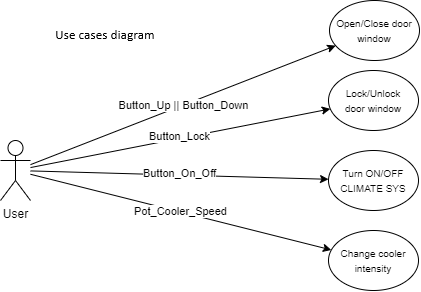

The diagram above was exported from draw.io. Its source (the exported page's mxGraphModel, read from the mxfile embedded in the PNG):
<mxGraphModel dx="827" dy="492" grid="1" gridSize="10" guides="1" tooltips="1" connect="1" arrows="1" fold="1" page="1" pageScale="1" pageWidth="827" pageHeight="1169" math="0" shadow="0">
  <root>
    <mxCell id="0" />
    <mxCell id="1" parent="0" />
    <mxCell id="LH2aLhlsi0Iw9AKyoPAu-1" value="User" style="shape=umlActor;verticalLabelPosition=bottom;verticalAlign=top;html=1;outlineConnect=0;" vertex="1" parent="1">
      <mxGeometry x="40" y="200" width="30" height="60" as="geometry" />
    </mxCell>
    <mxCell id="LH2aLhlsi0Iw9AKyoPAu-3" value="&lt;span style=&quot;font-size: 10px;&quot;&gt;Open/Close door&lt;/span&gt;&lt;div&gt;&lt;span style=&quot;font-size: 10px;&quot;&gt;window&lt;/span&gt;&lt;/div&gt;" style="ellipse;whiteSpace=wrap;html=1;" vertex="1" parent="1">
      <mxGeometry x="369" y="60" width="90" height="60" as="geometry" />
    </mxCell>
    <mxCell id="LH2aLhlsi0Iw9AKyoPAu-4" value="&lt;span style=&quot;font-size: 10px;&quot;&gt;Lock/Unlock&lt;/span&gt;&lt;div&gt;&lt;span style=&quot;font-size: 10px;&quot;&gt;door window&lt;/span&gt;&lt;/div&gt;" style="ellipse;whiteSpace=wrap;html=1;" vertex="1" parent="1">
      <mxGeometry x="368" y="130" width="90" height="60" as="geometry" />
    </mxCell>
    <mxCell id="LH2aLhlsi0Iw9AKyoPAu-6" value="&lt;font style=&quot;font-size: 10px;&quot;&gt;Turn ON/OFF&lt;/font&gt;&lt;div&gt;&lt;font style=&quot;font-size: 10px;&quot;&gt;CLIMATE SYS&lt;/font&gt;&lt;/div&gt;" style="ellipse;whiteSpace=wrap;html=1;" vertex="1" parent="1">
      <mxGeometry x="368" y="210" width="90" height="60" as="geometry" />
    </mxCell>
    <mxCell id="LH2aLhlsi0Iw9AKyoPAu-7" value="&lt;span style=&quot;font-size: 10px;&quot;&gt;Change cooler&lt;/span&gt;&lt;div&gt;&lt;span style=&quot;font-size: 10px;&quot;&gt;intensity&lt;/span&gt;&lt;/div&gt;" style="ellipse;whiteSpace=wrap;html=1;" vertex="1" parent="1">
      <mxGeometry x="368" y="290" width="90" height="60" as="geometry" />
    </mxCell>
    <mxCell id="LH2aLhlsi0Iw9AKyoPAu-9" value="" style="endArrow=classic;html=1;rounded=0;" edge="1" parent="1" source="LH2aLhlsi0Iw9AKyoPAu-1" target="LH2aLhlsi0Iw9AKyoPAu-3">
      <mxGeometry width="50" height="50" relative="1" as="geometry">
        <mxPoint x="90" y="220" as="sourcePoint" />
        <mxPoint x="140" y="170" as="targetPoint" />
      </mxGeometry>
    </mxCell>
    <mxCell id="LH2aLhlsi0Iw9AKyoPAu-15" value="Button_Up || Button_Down" style="edgeLabel;html=1;align=center;verticalAlign=middle;resizable=0;points=[];" vertex="1" connectable="0" parent="LH2aLhlsi0Iw9AKyoPAu-9">
      <mxGeometry x="-0.0003" relative="1" as="geometry">
        <mxPoint as="offset" />
      </mxGeometry>
    </mxCell>
    <mxCell id="LH2aLhlsi0Iw9AKyoPAu-11" value="" style="endArrow=classic;html=1;rounded=0;" edge="1" parent="1" source="LH2aLhlsi0Iw9AKyoPAu-1" target="LH2aLhlsi0Iw9AKyoPAu-4">
      <mxGeometry width="50" height="50" relative="1" as="geometry">
        <mxPoint x="290" y="240" as="sourcePoint" />
        <mxPoint x="340" y="190" as="targetPoint" />
      </mxGeometry>
    </mxCell>
    <mxCell id="LH2aLhlsi0Iw9AKyoPAu-16" value="Button_Lock" style="edgeLabel;html=1;align=center;verticalAlign=middle;resizable=0;points=[];" vertex="1" connectable="0" parent="LH2aLhlsi0Iw9AKyoPAu-11">
      <mxGeometry x="-0.0072" y="2" relative="1" as="geometry">
        <mxPoint as="offset" />
      </mxGeometry>
    </mxCell>
    <mxCell id="LH2aLhlsi0Iw9AKyoPAu-12" value="" style="endArrow=classic;html=1;rounded=0;" edge="1" parent="1" source="LH2aLhlsi0Iw9AKyoPAu-1" target="LH2aLhlsi0Iw9AKyoPAu-6">
      <mxGeometry width="50" height="50" relative="1" as="geometry">
        <mxPoint x="290" y="240" as="sourcePoint" />
        <mxPoint x="340" y="190" as="targetPoint" />
      </mxGeometry>
    </mxCell>
    <mxCell id="LH2aLhlsi0Iw9AKyoPAu-18" value="Button_On_Off" style="edgeLabel;html=1;align=center;verticalAlign=middle;resizable=0;points=[];" vertex="1" connectable="0" parent="LH2aLhlsi0Iw9AKyoPAu-12">
      <mxGeometry x="0.0006" y="2" relative="1" as="geometry">
        <mxPoint as="offset" />
      </mxGeometry>
    </mxCell>
    <mxCell id="LH2aLhlsi0Iw9AKyoPAu-13" value="" style="endArrow=classic;html=1;rounded=0;" edge="1" parent="1" source="LH2aLhlsi0Iw9AKyoPAu-1" target="LH2aLhlsi0Iw9AKyoPAu-7">
      <mxGeometry width="50" height="50" relative="1" as="geometry">
        <mxPoint x="290" y="240" as="sourcePoint" />
        <mxPoint x="340" y="190" as="targetPoint" />
      </mxGeometry>
    </mxCell>
    <mxCell id="LH2aLhlsi0Iw9AKyoPAu-17" value="Pot_Cooler_Speed" style="edgeLabel;html=1;align=center;verticalAlign=middle;resizable=0;points=[];" vertex="1" connectable="0" parent="LH2aLhlsi0Iw9AKyoPAu-13">
      <mxGeometry x="-0.0025" y="1" relative="1" as="geometry">
        <mxPoint as="offset" />
      </mxGeometry>
    </mxCell>
  </root>
</mxGraphModel>